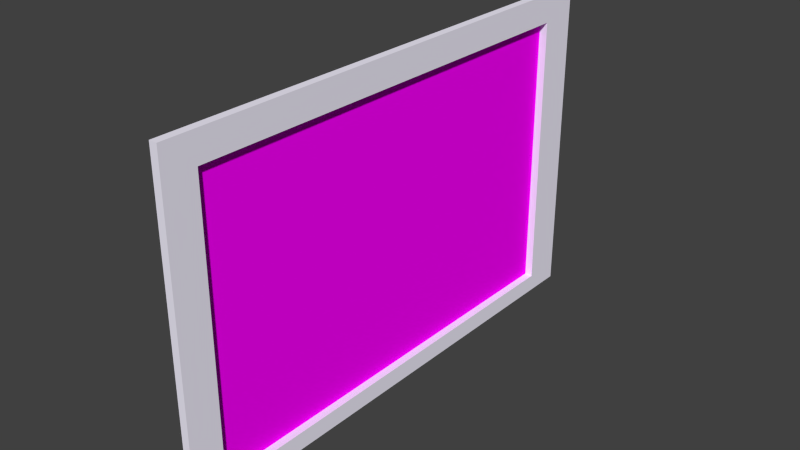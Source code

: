# Source: Schilderij2.blend  (saved by Blender 2.75.0; exported with 4.5.12 LTS)
import bpy
from mathutils import Matrix  # noqa: F401  (used for matrix-valued properties, if any)

bpy.ops.wm.read_factory_settings(use_empty=True)
scene = bpy.context.scene
scene.name = 'Scene'

# ---- collections
col_collection_1 = bpy.data.collections.new('Collection 1'); scene.collection.children.link(col_collection_1)

# ---- images (referenced by path relative to the original .blend; pixels are not part of the script)
import os
ASSET_DIR = os.environ.get("B2B_ASSET_DIR", "")  # directory of the original .blend (textures are referenced by path, not embedded)
HERE = os.path.dirname(os.path.abspath(__file__))  # packed textures are extracted next to this script under _unpacked/

def load_image(name, relpath, width, height, colorspace="sRGB"):
    """Load a texture the original file referenced (path relative to the .blend, or extracted next to this script)."""
    p = next((c for c in (os.path.join(HERE, relpath), os.path.join(ASSET_DIR, relpath)) if relpath and os.path.exists(c)), "")
    if p:
        img = bpy.data.images.load(p, check_existing=True)
        img.name = name
    else:  # same state as the original file: an image datablock whose file is absent (Cycles renders it pink)
        img = bpy.data.images.new(name, width, height)
        img.source = "FILE"
        img.filepath = "//" + (relpath or name)
    img.colorspace_settings.name = colorspace
    return img
img_schilderij1texture_jpg = load_image('Schilderij1Texture.jpg', 'Schilderij1Texture.jpg', 1024, 1024, 'sRGB')
img_schilderij2texture_jpg = load_image('Schilderij2Texture.jpg', 'Schilderij2Texture.jpg', 1024, 1024, 'sRGB')

# ---- materials (node trees are filled in below, after node groups)
mat_omlijstingmaterial = bpy.data.materials.new('OmLijstingMaterial')
mat_omlijstingmaterial.alpha_threshold = 0.0
mat_omlijstingmaterial.roughness = 0.5
mat_schilderij1texture = bpy.data.materials.new('Schilderij1Texture')
mat_schilderij1texture.alpha_threshold = 0.0
mat_schilderij1texture.roughness = 0.5
mat_schilderij2texture = bpy.data.materials.new('Schilderij2Texture')
mat_schilderij2texture.alpha_threshold = 0.0
mat_schilderij2texture.roughness = 0.5

# ---- material node trees
mat_omlijstingmaterial.use_nodes = True; mat_omlijstingmaterial.node_tree.nodes.clear()
_N = mat_omlijstingmaterial.node_tree.nodes; _L = mat_omlijstingmaterial.node_tree.links
n0 = _N.new('ShaderNodeOutputMaterial'); n0.name = 'Material Output'; n0.location = (300, 300)
n1 = _N.new('ShaderNodeBsdfDiffuse'); n1.name = 'Diffuse BSDF'; n1.location = (10, 300)
n1.inputs[0].default_value = (0.9107, 0.8795, 1.0, 1.0)
_L.new(n1.outputs[0], n0.inputs[0])
n0.is_active_output = True
mat_schilderij1texture.use_nodes = True; mat_schilderij1texture.node_tree.nodes.clear()
_N = mat_schilderij1texture.node_tree.nodes; _L = mat_schilderij1texture.node_tree.links
n0 = _N.new('ShaderNodeOutputMaterial'); n0.name = 'Material Output'; n0.location = (300, 300)
n1 = _N.new('ShaderNodeBsdfDiffuse'); n1.name = 'Diffuse BSDF'; n1.location = (10, 300)
n2 = _N.new('ShaderNodeTexImage'); n2.name = 'Image Texture'; n2.location = (-180, 300)
n2.width = 140
n2.image = img_schilderij1texture_jpg
_L.new(n1.outputs[0], n0.inputs[0])
_L.new(n2.outputs[0], n1.inputs[0])
n0.is_active_output = True
mat_schilderij2texture.use_nodes = True; mat_schilderij2texture.node_tree.nodes.clear()
_N = mat_schilderij2texture.node_tree.nodes; _L = mat_schilderij2texture.node_tree.links
n0 = _N.new('ShaderNodeOutputMaterial'); n0.name = 'Material Output'; n0.location = (300, 300)
n1 = _N.new('ShaderNodeBsdfDiffuse'); n1.name = 'Diffuse BSDF'; n1.location = (10, 300)
n2 = _N.new('ShaderNodeTexImage'); n2.name = 'Image Texture'; n2.location = (-180, 300)
n2.width = 140
n2.image = img_schilderij2texture_jpg
_L.new(n1.outputs[0], n0.inputs[0])
_L.new(n2.outputs[0], n1.inputs[0])
n0.is_active_output = True

# ---- world
world_world = bpy.data.worlds.new('World'); scene.world = world_world
world_world.color = (0.05088, 0.05088, 0.05088)
world_world.use_sun_shadow = False
world_world.sun_shadow_jitter_overblur = 0.0
world_world.cycles.sampling_method = 'MANUAL'
world_world.cycles.sample_map_resolution = 256

# ---- meshes
me_plane_001 = bpy.data.meshes.new('Plane.001')
me_plane_001.from_pydata([(-1.0, -1.0, 0.0), (1.0, -1.0, 0.0), (-1.0, 1.0, 0.0), (1.0, 1.0, 0.0), (-1.201, 1.178, 0.0), (-1.201, -1.148, 0.0), (1.125, -1.148, 0.0), (1.125, 1.178, 0.0), (-1.0, 1.0, 0.05652), (-1.0, -1.0, 0.05652), (1.0, -1.0, 0.05652), (1.0, 1.0, 0.05652), (-1.201, 1.178, 0.05652), (-1.201, -1.148, 0.05652), (1.125, -1.148, 0.05652), (1.125, 1.178, 0.05652)], [], [(0, 2, 3, 1), (10, 11, 15, 14), (2, 0, 9, 8), (1, 3, 11, 10), (5, 4, 12, 13), (7, 6, 14, 15), (8, 9, 13, 12), (11, 8, 12, 15), (9, 10, 14, 13), (4, 7, 15, 12), (6, 5, 13, 14), (3, 2, 8, 11), (0, 1, 10, 9)])
me_plane_001.polygons.foreach_set('material_index', [2, 0, 0, 0, 0, 0, 0, 0, 0, 0, 0, 0, 0])
_uv = me_plane_001.uv_layers.new(name='UVMap')
_uv.uv.foreach_set('vector', [-6.32e-08, 1.0, 1.0, 1.0, 1.0, 0.0, -6.32e-08, 1.192e-07, 0.8914, 0.8594, 0.9149, 0.09687, 0.9751, 0.02985, 0.9285, 0.9023, 0.1601, 0.1366, 0.1469, 0.8621, 0.1274, 0.8888, 0.1342, 0.1174, 0.8663, 0.8409, 0.895, 0.1237, 0.9149, 0.09687, 0.8914, 0.8594, 0.02957, 0.9902, 9.949e-05, 9.949e-05, 0.03069, 0.025, 0.05309, 0.9602, 0.9999, 9.974e-05, 0.9551, 0.9239, 0.9285, 0.9023, 0.9751, 0.02985, 0.1342, 0.1174, 0.1274, 0.8888, 0.05309, 0.9602, 0.03069, 0.025, 0.9149, 0.09687, 0.1342, 0.1174, 0.03069, 0.025, 0.9751, 0.02985, 0.1274, 0.8888, 0.8914, 0.8594, 0.9285, 0.9023, 0.05309, 0.9602, 9.949e-05, 9.949e-05, 0.9999, 9.974e-05, 0.9751, 0.02985, 0.03069, 0.025, 0.9551, 0.9239, 0.02957, 0.9902, 0.05309, 0.9602, 0.9285, 0.9023, 0.895, 0.1237, 0.1601, 0.1366, 0.1342, 0.1174, 0.9149, 0.09687, 0.1469, 0.8621, 0.8663, 0.8409, 0.8914, 0.8594, 0.1274, 0.8888])
me_plane_001.materials.append(mat_omlijstingmaterial)
me_plane_001.materials.append(mat_schilderij1texture)
me_plane_001.materials.append(mat_schilderij2texture)
me_plane_001.use_remesh_preserve_volume = False
me_plane_001.use_remesh_preserve_attributes = False
me_plane_001.use_mirror_vertex_groups = False
me_plane_001.update()

# ---- objects
ob_plane = bpy.data.objects.new('Plane', me_plane_001)

# ---- transforms, parenting, visibility, modifiers, constraints
ob_plane.location = (0.0, 0.0, 1.0)
ob_plane.rotation_euler = (-0.0, 1.571, 0.0)
ob_plane.scale = (1.0, 1.57, 1.0)
ob_plane.lineart.crease_threshold = 0.0

# ---- collection membership
col_collection_1.objects.link(ob_plane)

# ---- scene / render settings (as saved in the file)
scene.frame_start = 1; scene.frame_end = 250; scene.frame_set(107)
scene.render.engine = 'CYCLES'
scene.render.resolution_percentage = 50
scene.render.dither_intensity = 0.0
scene.cycles.use_denoising = False
scene.cycles.samples = 10
scene.cycles.sampling_pattern = 'TABULATED_SOBOL'
scene.cycles.light_sampling_threshold = 0.0
scene.cycles.use_adaptive_sampling = False
scene.cycles.use_light_tree = False
scene.cycles.blur_glossy = 0.0
scene.cycles.pixel_filter_type = 'GAUSSIAN'
scene.cycles.sample_clamp_indirect = 0.0
scene.view_settings.view_transform = 'Standard'
bpy.context.view_layer.update()

# ---- added for rendering (the .blend has no active camera and no usable light): camera, sun
cam_auto = bpy.data.cameras.new('AutoCamera')
cam_auto.lens = 50.0
cam_auto.sensor_width = 36.0
cam_auto.clip_end = 1000.0
ob_auto_camera = bpy.data.objects.new('AutoCamera', cam_auto)
scene.collection.objects.link(ob_auto_camera)
ob_auto_camera.location = (4.0335, -4.78219, 4.24241)
ob_auto_camera.rotation_euler = (1.09748, -7.21219e-08, 0.694738)
scene.camera = ob_auto_camera
light_auto_sun = bpy.data.lights.new('AutoSun', 'SUN')
light_auto_sun.energy = 3.0
light_auto_sun.angle = 0.0523599
ob_auto_sun = bpy.data.objects.new('AutoSun', light_auto_sun)
scene.collection.objects.link(ob_auto_sun)
ob_auto_sun.rotation_euler = (0.872665, 0.174533, 0.523599)
bpy.context.view_layer.update()
